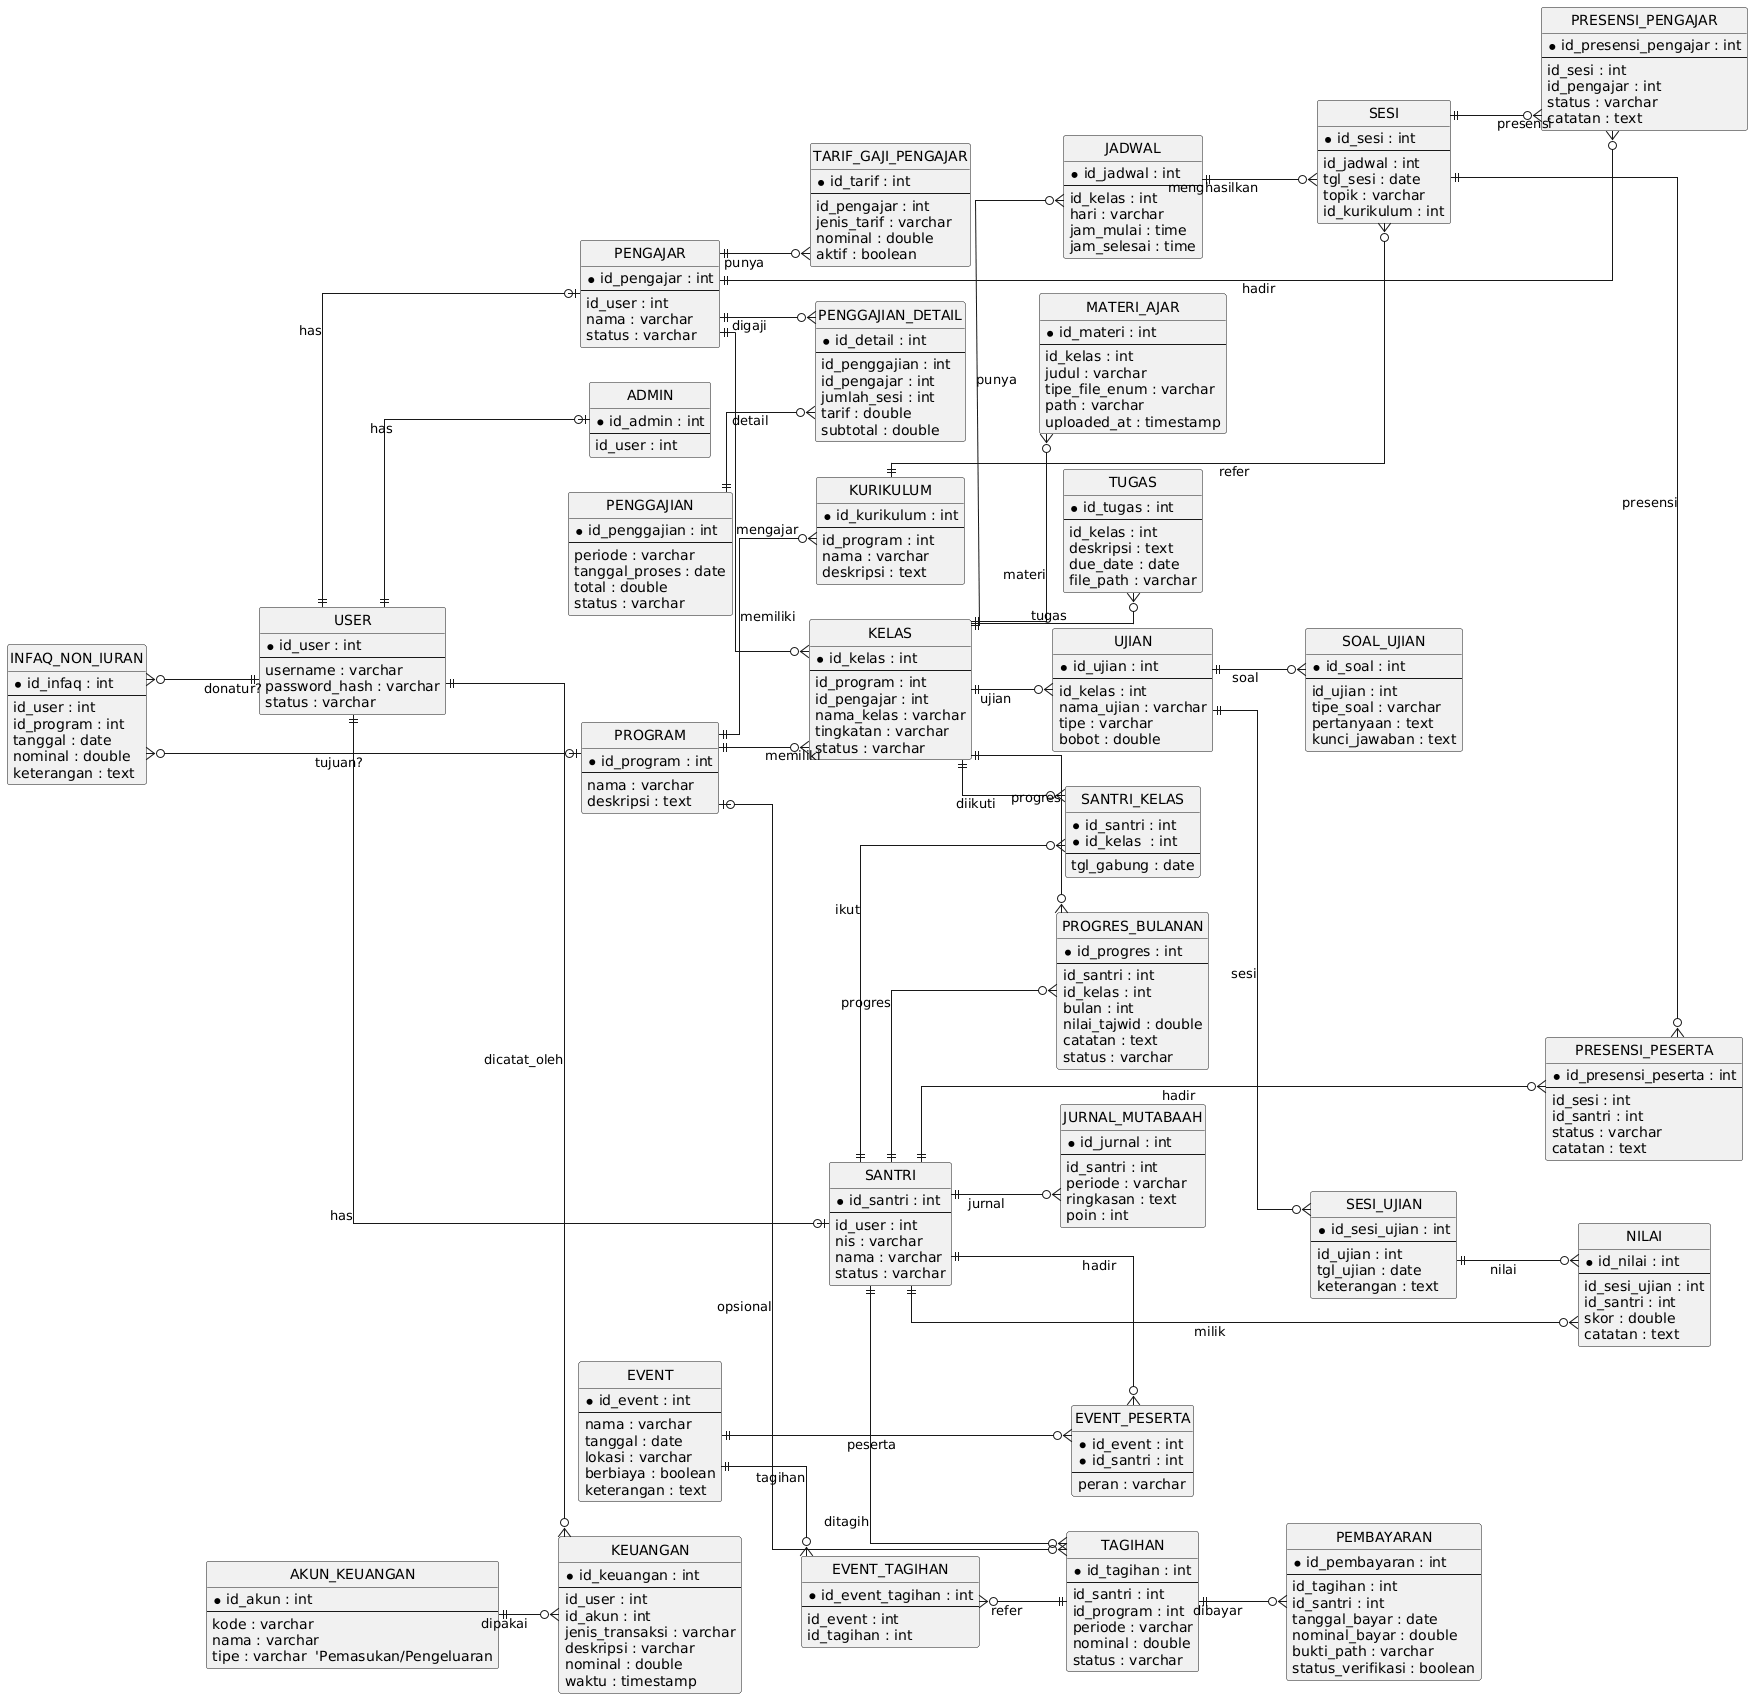

The diagram above was rendered by PlantUML. Its source (embedded in the PNG):
@startuml
' ===== ERD STYLE =====
skinparam linetype ortho
hide circle
left to right direction

' ========= ENTITIES =========
entity "USER" as USER {
  * id_user : int
  --
  username : varchar
  password_hash : varchar
  status : varchar
}

entity "ADMIN" as ADMIN {
  * id_admin : int
  --
  id_user : int
}

entity "PENGAJAR" as PENGAJAR {
  * id_pengajar : int
  --
  id_user : int
  nama : varchar
  status : varchar
}

entity "SANTRI" as SANTRI {
  * id_santri : int
  --
  id_user : int
  nis : varchar
  nama : varchar
  status : varchar
}

entity "PROGRAM" as PROGRAM {
  * id_program : int
  --
  nama : varchar
  deskripsi : text
}

entity "KURIKULUM" as KURIKULUM {
  * id_kurikulum : int
  --
  id_program : int
  nama : varchar
  deskripsi : text
}

entity "KELAS" as KELAS {
  * id_kelas : int
  --
  id_program : int
  id_pengajar : int
  nama_kelas : varchar
  tingkatan : varchar
  status : varchar
}

entity "SANTRI_KELAS" as SANTRI_KELAS {
  * id_santri : int
  * id_kelas  : int
  --
  tgl_gabung : date
}

entity "JADWAL" as JADWAL {
  * id_jadwal : int
  --
  id_kelas : int
  hari : varchar
  jam_mulai : time
  jam_selesai : time
}

entity "SESI" as SESI {
  * id_sesi : int
  --
  id_jadwal : int
  tgl_sesi : date
  topik : varchar
  id_kurikulum : int
}

entity "PRESENSI_PESERTA" as PRS_PST {
  * id_presensi_peserta : int
  --
  id_sesi : int
  id_santri : int
  status : varchar
  catatan : text
}

entity "PRESENSI_PENGAJAR" as PRS_PGJ {
  * id_presensi_pengajar : int
  --
  id_sesi : int
  id_pengajar : int
  status : varchar
  catatan : text
}

entity "MATERI_AJAR" as MATERI {
  * id_materi : int
  --
  id_kelas : int
  judul : varchar
  tipe_file_enum : varchar
  path : varchar
  uploaded_at : timestamp
}

entity "TUGAS" as TUGAS {
  * id_tugas : int
  --
  id_kelas : int
  deskripsi : text
  due_date : date
  file_path : varchar
}

entity "JURNAL_MUTABAAH" as JURNAL {
  * id_jurnal : int
  --
  id_santri : int
  periode : varchar
  ringkasan : text
  poin : int
}

entity "PROGRES_BULANAN" as PROGRES {
  * id_progres : int
  --
  id_santri : int
  id_kelas : int
  bulan : int
  nilai_tajwid : double
  catatan : text
  status : varchar
}

entity "UJIAN" as UJIAN {
  * id_ujian : int
  --
  id_kelas : int
  nama_ujian : varchar
  tipe : varchar
  bobot : double
}

entity "SESI_UJIAN" as SESI_UJIAN {
  * id_sesi_ujian : int
  --
  id_ujian : int
  tgl_ujian : date
  keterangan : text
}

entity "SOAL_UJIAN" as SOAL {
  * id_soal : int
  --
  id_ujian : int
  tipe_soal : varchar
  pertanyaan : text
  kunci_jawaban : text
}

entity "NILAI" as NILAI {
  * id_nilai : int
  --
  id_sesi_ujian : int
  id_santri : int
  skor : double
  catatan : text
}

entity "TAGIHAN" as TAGIHAN {
  * id_tagihan : int
  --
  id_santri : int
  id_program : int
  periode : varchar
  nominal : double
  status : varchar
}

entity "PEMBAYARAN" as BAYAR {
  * id_pembayaran : int
  --
  id_tagihan : int
  id_santri : int
  tanggal_bayar : date
  nominal_bayar : double
  bukti_path : varchar
  status_verifikasi : boolean
}

entity "AKUN_KEUANGAN" as AKUN {
  * id_akun : int
  --
  kode : varchar
  nama : varchar
  tipe : varchar  'Pemasukan/Pengeluaran
}

entity "KEUANGAN" as KEUANGAN {
  * id_keuangan : int
  --
  id_user : int
  id_akun : int
  jenis_transaksi : varchar
  deskripsi : varchar
  nominal : double
  waktu : timestamp
}

entity "INFAQ_NON_IURAN" as INFAQ {
  * id_infaq : int
  --
  id_user : int
  id_program : int
  tanggal : date
  nominal : double
  keterangan : text
}

entity "TARIF_GAJI_PENGAJAR" as TARIF {
  * id_tarif : int
  --
  id_pengajar : int
  jenis_tarif : varchar
  nominal : double
  aktif : boolean
}

entity "PENGGAJIAN" as GAJI {
  * id_penggajian : int
  --
  periode : varchar
  tanggal_proses : date
  total : double
  status : varchar
}

entity "PENGGAJIAN_DETAIL" as GAJI_D {
  * id_detail : int
  --
  id_penggajian : int
  id_pengajar : int
  jumlah_sesi : int
  tarif : double
  subtotal : double
}

entity "EVENT" as EVENT {
  * id_event : int
  --
  nama : varchar
  tanggal : date
  lokasi : varchar
  berbiaya : boolean
  keterangan : text
}

entity "EVENT_PESERTA" as EVENT_P {
  * id_event : int
  * id_santri : int
  --
  peran : varchar
}

entity "EVENT_TAGIHAN" as EVENT_T {
  * id_event_tagihan : int
  --
  id_event : int
  id_tagihan : int
}

' ========= RELATIONSHIPS (Crow's Foot) =========
USER ||--o| ADMIN : has
USER ||--o| PENGAJAR : has
USER ||--o| SANTRI : has

PROGRAM ||--o{ KELAS : memiliki
PROGRAM ||--o{ KURIKULUM : memiliki
PENGAJAR ||--o{ KELAS : mengajar

KELAS ||--o{ JADWAL : punya
JADWAL ||--o{ SESI : menghasilkan
KURIKULUM ||--o{ SESI : refer

SANTRI ||--o{ SANTRI_KELAS : ikut
KELAS  ||--o{ SANTRI_KELAS : diikuti

SESI ||--o{ PRS_PST : presensi
SANTRI ||--o{ PRS_PST : hadir
SESI ||--o{ PRS_PGJ : presensi
PENGAJAR ||--o{ PRS_PGJ : hadir

KELAS ||--o{ MATERI : materi
KELAS ||--o{ TUGAS : tugas
SANTRI ||--o{ JURNAL : jurnal
SANTRI ||--o{ PROGRES : progres
KELAS  ||--o{ PROGRES : progres

KELAS ||--o{ UJIAN : ujian
UJIAN ||--o{ SOAL : soal
UJIAN ||--o{ SESI_UJIAN : sesi
SESI_UJIAN ||--o{ NILAI : nilai
SANTRI ||--o{ NILAI : milik

SANTRI ||--o{ TAGIHAN : ditagih
PROGRAM |o--o{ TAGIHAN : opsional
TAGIHAN ||--o{ BAYAR : dibayar

AKUN ||--o{ KEUANGAN : dipakai
USER ||--o{ KEUANGAN : dicatat_oleh

INFAQ }o--|| USER : donatur?
INFAQ }o--o| PROGRAM : tujuan?
' catatan: setiap INFAQ akan tercatat sebagai pemasukan di KEUANGAN (by service)

PENGAJAR ||--o{ TARIF : punya
GAJI ||--o{ GAJI_D : detail
PENGAJAR ||--o{ GAJI_D : digaji
' catatan: GAJI total diposting ke KEUANGAN sebagai Pengeluaran

EVENT ||--o{ EVENT_P : peserta
SANTRI ||--o{ EVENT_P : hadir
EVENT ||--o{ EVENT_T : tagihan
EVENT_T }o--|| TAGIHAN : refer
@enduml